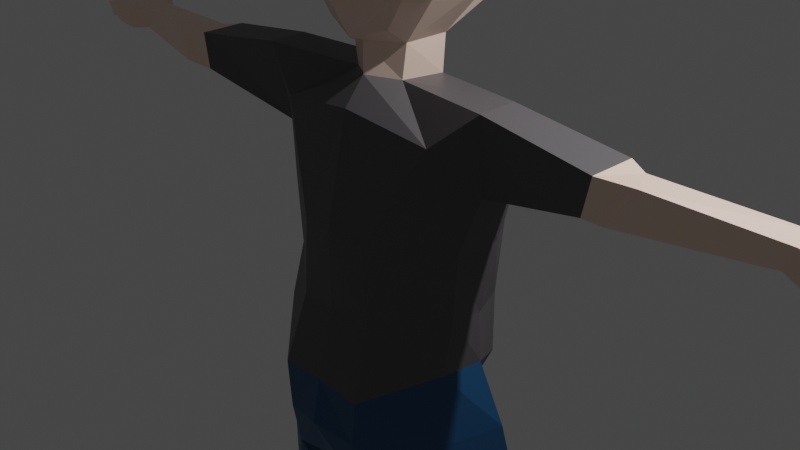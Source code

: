 # Source: StudentWalt.blend  (saved by Blender 2.82.7; exported with 4.5.12 LTS)
import bpy
from mathutils import Matrix  # noqa: F401  (used for matrix-valued properties, if any)

bpy.ops.wm.read_factory_settings(use_empty=True)
scene = bpy.context.scene
scene.name = 'Scene'

# ---- collections
col_collection = bpy.data.collections.new('Collection'); scene.collection.children.link(col_collection)

# ---- materials (node trees are filled in below, after node groups)
mat_skintone = bpy.data.materials.new('SkinTone')
mat_skintone.alpha_threshold = 0.0
mat_skintone.use_transparent_shadow = False
mat_skintone.line_color = (0.0, 0.0, 0.0, 1.0)
mat_shoe = bpy.data.materials.new('Shoe')
mat_shoe.use_transparent_shadow = False
mat_pants = bpy.data.materials.new('Pants')
mat_pants.use_transparent_shadow = False
mat_shirt = bpy.data.materials.new('Shirt')
mat_shirt.use_transparent_shadow = False
mat_hair = bpy.data.materials.new('Hair')
mat_hair.use_transparent_shadow = False
mat_shirt_dark_red = bpy.data.materials.new('Shirt Dark Red')
mat_shirt_dark_red.use_transparent_shadow = False
mat_shoe_black = bpy.data.materials.new('Shoe Black')
mat_shoe_black.use_transparent_shadow = False

# ---- material node trees
mat_skintone.use_nodes = True; mat_skintone.node_tree.nodes.clear()
_N = mat_skintone.node_tree.nodes; _L = mat_skintone.node_tree.links
n0 = _N.new('ShaderNodeOutputMaterial'); n0.name = 'Material Output'; n0.location = (300, 300)
n1 = _N.new('ShaderNodeBsdfPrincipled'); n1.name = 'Principled BSDF'; n1.location = (10, 300)
n1.distribution = 'GGX'
n1.subsurface_method = 'BURLEY'
n1.inputs[0].default_value = (1.0, 0.7452, 0.6215, 1.0)
n1.inputs[2].default_value = 0.4
n1.inputs[3].default_value = 1.45
n1.inputs[27].default_value = (0.0, 0.0, 0.0, 1.0)
n1.inputs[28].default_value = 1.0
_L.new(n1.outputs[0], n0.inputs[0])
n0.is_active_output = True
mat_shoe.use_nodes = True; mat_shoe.node_tree.nodes.clear()
_N = mat_shoe.node_tree.nodes; _L = mat_shoe.node_tree.links
n0 = _N.new('ShaderNodeOutputMaterial'); n0.name = 'Material Output'; n0.location = (300, 300)
n1 = _N.new('ShaderNodeBsdfPrincipled'); n1.name = 'Principled BSDF'; n1.location = (10, 300)
n1.distribution = 'GGX'
n1.subsurface_method = 'BURLEY'
n1.inputs[0].default_value = (0.04928, 0.01485, 0.0, 1.0)
n1.inputs[3].default_value = 1.45
n1.inputs[27].default_value = (0.0, 0.0, 0.0, 1.0)
n1.inputs[28].default_value = 1.0
_L.new(n1.outputs[0], n0.inputs[0])
n0.is_active_output = True
mat_pants.use_nodes = True; mat_pants.node_tree.nodes.clear()
_N = mat_pants.node_tree.nodes; _L = mat_pants.node_tree.links
n0 = _N.new('ShaderNodeOutputMaterial'); n0.name = 'Material Output'; n0.location = (300, 300)
n1 = _N.new('ShaderNodeBsdfPrincipled'); n1.name = 'Principled BSDF'; n1.location = (10, 300)
n1.distribution = 'GGX'
n1.subsurface_method = 'BURLEY'
n1.inputs[0].default_value = (0.01276, 0.08398, 0.1971, 1.0)
n1.inputs[3].default_value = 1.45
n1.inputs[27].default_value = (0.0, 0.0, 0.0, 1.0)
n1.inputs[28].default_value = 1.0
_L.new(n1.outputs[0], n0.inputs[0])
n0.is_active_output = True
mat_shirt.use_nodes = True; mat_shirt.node_tree.nodes.clear()
_N = mat_shirt.node_tree.nodes; _L = mat_shirt.node_tree.links
n0 = _N.new('ShaderNodeOutputMaterial'); n0.name = 'Material Output'; n0.location = (300, 300)
n1 = _N.new('ShaderNodeBsdfPrincipled'); n1.name = 'Principled BSDF'; n1.location = (10, 300)
n1.distribution = 'GGX'
n1.subsurface_method = 'BURLEY'
n1.inputs[0].default_value = (0.8, 0.04704, 0.06894, 1.0)
n1.inputs[3].default_value = 1.45
n1.inputs[27].default_value = (0.0, 0.0, 0.0, 1.0)
n1.inputs[28].default_value = 1.0
_L.new(n1.outputs[0], n0.inputs[0])
n0.is_active_output = True
mat_hair.use_nodes = True; mat_hair.node_tree.nodes.clear()
_N = mat_hair.node_tree.nodes; _L = mat_hair.node_tree.links
n0 = _N.new('ShaderNodeOutputMaterial'); n0.name = 'Material Output'; n0.location = (300, 300)
n1 = _N.new('ShaderNodeBsdfPrincipled'); n1.name = 'Principled BSDF'; n1.location = (10, 300)
n1.distribution = 'GGX'
n1.subsurface_method = 'BURLEY'
n1.inputs[0].default_value = (0.5288, 0.1796, 0.03316, 1.0)
n1.inputs[3].default_value = 1.45
n1.inputs[9].default_value = (1.0, 0.4, 0.1)
n1.inputs[27].default_value = (0.0, 0.0, 0.0, 1.0)
n1.inputs[28].default_value = 1.0
_L.new(n1.outputs[0], n0.inputs[0])
n0.is_active_output = True
mat_shirt_dark_red.use_nodes = True; mat_shirt_dark_red.node_tree.nodes.clear()
_N = mat_shirt_dark_red.node_tree.nodes; _L = mat_shirt_dark_red.node_tree.links
n0 = _N.new('ShaderNodeOutputMaterial'); n0.name = 'Material Output'; n0.location = (300, 300)
n1 = _N.new('ShaderNodeBsdfPrincipled'); n1.name = 'Principled BSDF'; n1.location = (10, 300)
n1.distribution = 'GGX'
n1.subsurface_method = 'BURLEY'
n1.inputs[0].default_value = (0.1088, 0.1019, 0.1087, 1.0)
n1.inputs[3].default_value = 1.45
n1.inputs[27].default_value = (0.0, 0.0, 0.0, 1.0)
n1.inputs[28].default_value = 1.0
_L.new(n1.outputs[0], n0.inputs[0])
n0.is_active_output = True
mat_shoe_black.use_nodes = True; mat_shoe_black.node_tree.nodes.clear()
_N = mat_shoe_black.node_tree.nodes; _L = mat_shoe_black.node_tree.links
n0 = _N.new('ShaderNodeOutputMaterial'); n0.name = 'Material Output'; n0.location = (300, 300)
n1 = _N.new('ShaderNodeBsdfPrincipled'); n1.name = 'Principled BSDF'; n1.location = (10, 300)
n1.distribution = 'GGX'
n1.subsurface_method = 'BURLEY'
n1.inputs[0].default_value = (0.015, 0.015, 0.015, 1.0)
n1.inputs[3].default_value = 1.45
n1.inputs[27].default_value = (0.0, 0.0, 0.0, 1.0)
n1.inputs[28].default_value = 1.0
_L.new(n1.outputs[0], n0.inputs[0])
n0.is_active_output = True

# ---- world
world_world = bpy.data.worlds.new('World'); scene.world = world_world
world_world.use_nodes = True; world_world.node_tree.nodes.clear()
_N = world_world.node_tree.nodes; _L = world_world.node_tree.links
n0 = _N.new('ShaderNodeOutputWorld'); n0.name = 'World Output'; n0.location = (300, 300)
n1 = _N.new('ShaderNodeBackground'); n1.name = 'Background'; n1.location = (10, 300)
n1.inputs[0].default_value = (0.05088, 0.05088, 0.05088, 1.0)
_L.new(n1.outputs[0], n0.inputs[0])
n0.is_active_output = True
world_world.color = (0.05088, 0.05088, 0.05088)
world_world.use_sun_shadow = False
world_world.sun_shadow_jitter_overblur = 0.0

# ---- cameras
cam_camera = bpy.data.cameras.new('Camera')
cam_camera.clip_end = 100.0
cam_camera.ortho_scale = 7.314

# ---- lights
light_light = bpy.data.lights.new('Light', 'POINT')
light_light.transmission_factor = 0.0
light_light.energy = 1000.0
light_light.shadow_soft_size = 0.1
light_light.shadow_maximum_resolution = 0.006
light_light.use_absolute_resolution = True

# ---- meshes
me_cube_001 = bpy.data.meshes.new('Cube.001')
me_cube_001.from_pydata([(-0.5319, 0.6556, 0.3857), (-0.4547, 0.6644, -0.7732), (-0.4769, -0.5406, 0.4168), (-0.3852, -0.5038, -0.8572), (-0.001096, -0.61, -0.9832), (-0.368, 0.2477, -1.025), (-0.3664, -0.2497, -1.025), (-0.7422, -0.2753, 0.5166), (-0.7422, 0.3127, 0.5166), (-0.6583, -0.5489, -0.4681), (-0.692, -0.5489, 0.06658), (-0.6099, 0.75, 0.05543), (-0.602, 0.7328, -0.4776), (-0.8797, -0.289, 0.04899), (-0.7708, -0.289, -0.4857), (-0.8797, 0.299, 0.04899), (-0.8125, 0.299, -0.4857), (-0.3344, 0.2539, -1.426), (-0.3038, -0.2434, -1.394), (-0.0002215, 0.3881, -1.423), (0.002044, -0.4425, -1.366), (-0.3344, 0.2539, -1.426), (-0.0002707, -0.4543, -1.363), (-0.7342, 0.694, -2.247), (-0.9608, -0.5755, -1.787), (-0.0002707, -0.6831, -1.639), (-1.441, 0.008749, -1.367), (-1.439, -0.4155, -1.373), (-1.335, 0.2341, -2.113), (-1.334, -0.2439, -2.247), (-0.8734, 0.4899, -4.368), (-0.5329, -1.099, -4.47), (-0.0004389, -1.113, -4.427), (-1.097, 0.05935, -4.203), (-1.213, -0.4528, -4.172), (-1.177, -0.3664, -2.841), (-0.4077, -0.8667, -2.865), (-0.9377, 0.5413, -2.859), (-1.209, 0.1312, -2.836), (-3.259e-05, -0.934, -2.822), (-4.263, 0.1409, -1.642), (-4.261, -0.1862, -1.643), (-4.185, 0.1409, -1.865), (-4.183, -0.1862, -1.866), (-2.566, 0.09195, -1.904), (-2.644, 0.08431, -1.542), (-2.564, -0.4318, -1.935), (-2.642, -0.4257, -1.545), (-2.774, 0.04382, -1.879), (-2.852, -0.5156, -1.885), (-3.087, -0.4503, -1.505), (-2.852, -0.01354, -1.578), (-4.462, 0.2197, -1.619), (-4.46, -0.2839, -1.621), (-4.384, 0.2197, -1.89), (-4.382, -0.2839, -1.893), (-4.665, 0.2293, -1.607), (-4.722, -0.2857, -1.609), (-4.588, 0.2205, -1.86), (-4.645, -0.2945, -1.862), (-4.977, 0.1682, -1.687), (-4.975, -0.2492, -1.688), (-4.899, 0.1682, -1.843), (-4.897, -0.2492, -1.794), (-4.536, 0.415, -1.841), (-4.575, 0.3834, -1.638), (-4.654, 0.325, -1.828), (-4.693, 0.2934, -1.672), (-4.728, 0.4694, -1.807), (-4.756, 0.4493, -1.673), (-4.787, 0.3779, -1.799), (-4.782, 0.3578, -1.696), (-5.089, 0.09072, -1.765), (-5.087, -0.1725, -1.767), (-5.036, 0.09072, -1.895), (-5.035, -0.1725, -1.896), (-0.4918, 0.6524, -5.023), (-0.4796, -1.101, -4.995), (-0.0004389, 0.7454, -4.892), (-0.0004389, -1.207, -4.912), (-1.357, 0.1708, -4.932), (-1.153, -0.5095, -4.953), (-0.4, 0.6667, -6.0), (-0.4191, -1.053, -5.445), (-0.0002707, 0.7843, -5.451), (-0.0002707, -1.04, -5.382), (-1.4, 0.2267, -6.0), (-1.361, -0.4017, -5.694), (-1.162, 0.4444, -9.839), (-0.9698, -0.1069, -9.826), (-1.7, 0.1152, -9.816), (-1.542, -0.3207, -9.803), (-0.9439, 0.5698, -7.157), (-1.485, 0.1152, -7.203), (-1.405, -0.3469, -7.355), (-0.6937, -0.1026, -7.378), (-1.149, 0.5188, -7.511), (-0.674, -0.01035, -7.581), (-1.534, 0.268, -7.551), (-1.451, -0.3744, -7.557), (-1.194, 0.4462, -10.25), (-1.008, -0.06114, -10.22), (-1.732, 0.1612, -10.23), (-1.611, -0.3259, -10.2), (-1.879, 1.026, -9.841), (-1.614, 1.126, -9.864), (-1.963, 1.047, -10.19), (-1.57, 1.23, -10.21), (-1.916, 0.7743, -9.741), (-1.919, 0.6577, -10.17), (-1.357, 0.987, -10.19), (-1.432, 0.9919, -9.758), (-1.116, -0.3664, -3.546), (-1.088, 0.0211, -3.633), (-0.4657, -0.868, -3.718), (-0.8018, 0.5703, -3.713), (-3.259e-05, -0.9158, -3.675), (-0.544, 0.6821, 0.3995), (-0.4875, -0.5406, 0.4305), (-0.0002707, -0.7089, 0.6452), (-0.0002707, 0.9992, 0.4684), (-0.7595, -0.2753, 0.5304), (-0.7595, 0.3127, 0.5304), (-0.0002707, 0.299, 0.8227), (-0.0002707, -0.289, 0.7789), (-0.6735, -0.5489, -0.4544), (-0.708, -0.5489, 0.08031), (-0.6238, 0.75, 0.07237), (-0.0002707, -0.9056, 0.06271), (-0.0002707, -0.9002, -0.4719), (-0.9005, -0.289, 0.06271), (-0.789, -0.289, -0.4719), (-0.9005, 0.299, 0.06271), (-0.8318, 0.299, -0.4719), (0.5314, 0.6556, 0.3857), (0.4542, 0.6644, -0.7732), (0.4763, -0.5406, 0.4168), (0.3847, -0.5038, -0.8572), (-0.0002707, 0.887, -0.9296), (-0.0002707, -0.7089, 0.6315), (0.0005544, -0.61, -0.9832), (0.3675, 0.2477, -1.025), (0.3659, -0.2497, -1.025), (0.7417, -0.2753, 0.5166), (0.7417, 0.3127, 0.5166), (-0.0002707, 0.3819, -1.026), (-0.0002707, -0.4542, -1.04), (-0.0002707, 0.299, 0.809), (-0.0002707, -0.289, 0.7651), (0.6577, -0.5489, -0.4681), (0.6914, -0.5489, 0.06658), (0.6093, 0.75, 0.05543), (0.6014, 0.7328, -0.4776), (-0.0002707, 0.9374, 0.04899), (-0.0002707, 1.045, -0.4506), (-0.0002707, -0.9002, -0.4857), (0.8791, -0.289, 0.04899), (0.7702, -0.289, -0.4857), (0.8791, 0.299, 0.04899), (0.812, 0.299, -0.4857), (0.3339, 0.2539, -1.426), (0.3033, -0.2434, -1.394), (0.3339, 0.2539, -1.426), (0.7337, 0.694, -2.247), (0.9602, -0.5755, -1.787), (-0.0002707, 0.715, -2.191), (1.44, 0.008749, -1.362), (1.438, -0.4155, -1.373), (1.335, 0.2341, -2.113), (1.333, -0.2439, -2.247), (0.8973, 0.4899, -4.368), (0.5321, -1.099, -4.47), (-0.0004389, 0.685, -4.466), (1.121, 0.05935, -4.203), (1.088, -0.4528, -4.172), (1.177, -0.3664, -2.841), (0.4076, -0.8667, -2.865), (-3.259e-05, 0.6606, -2.909), (0.9377, 0.5413, -2.859), (1.209, 0.1312, -2.836), (4.262, 0.1409, -1.642), (4.261, -0.1862, -1.643), (4.184, 0.1409, -1.865), (4.183, -0.1862, -1.866), (2.565, 0.09195, -1.904), (2.643, 0.08431, -1.542), (2.563, -0.4318, -1.935), (2.641, -0.4257, -1.545), (2.773, 0.04382, -1.879), (2.851, -0.5156, -1.885), (3.086, -0.4503, -1.505), (2.851, -0.01354, -1.578), (4.462, 0.2197, -1.619), (4.46, -0.2839, -1.621), (4.384, 0.2197, -1.89), (4.382, -0.2839, -1.893), (4.665, 0.2293, -1.607), (4.722, -0.2857, -1.609), (4.587, 0.2205, -1.86), (4.644, -0.2945, -1.862), (4.977, 0.1682, -1.687), (4.975, -0.2492, -1.688), (4.899, 0.1682, -1.843), (4.897, -0.2492, -1.794), (4.535, 0.415, -1.841), (4.574, 0.3834, -1.638), (4.654, 0.325, -1.828), (4.693, 0.2934, -1.672), (4.727, 0.4694, -1.807), (4.756, 0.4493, -1.673), (4.786, 0.3779, -1.799), (4.781, 0.3578, -1.696), (5.088, 0.09072, -1.765), (5.087, -0.1725, -1.767), (5.036, 0.09072, -1.895), (5.034, -0.1725, -1.896), (0.4909, 0.6524, -5.023), (0.4787, -1.101, -4.995), (1.356, 0.1708, -4.932), (1.152, -0.5095, -4.953), (0.42, 0.6767, -6.0), (0.4186, -1.053, -5.445), (1.46, 0.3767, -6.0), (1.36, -0.4017, -5.694), (1.161, 0.4444, -9.839), (0.9693, -0.1069, -9.826), (1.7, 0.1152, -9.816), (1.541, -0.3207, -9.803), (0.9434, 0.5698, -7.157), (1.484, 0.1152, -7.203), (1.404, -0.3469, -7.355), (0.6932, -0.1026, -7.378), (1.148, 0.5188, -7.511), (0.6734, -0.01035, -7.581), (1.534, 0.268, -7.551), (1.451, -0.3744, -7.557), (1.193, 0.4462, -10.25), (1.007, -0.06114, -10.22), (1.731, 0.1669, -10.23), (1.61, -0.3442, -10.2), (1.879, 1.026, -9.841), (1.614, 1.126, -9.864), (1.963, 1.097, -10.19), (1.569, 1.288, -10.21), (1.916, 0.7743, -9.741), (1.919, 0.688, -10.17), (1.357, 0.987, -10.19), (1.432, 0.9919, -9.758), (1.14, -0.3664, -3.546), (-3.259e-05, 0.6718, -3.838), (1.112, 0.0211, -3.633), (0.4656, -0.868, -3.718), (0.8258, 0.5703, -3.713), (0.5435, 0.6821, 0.3995), (0.487, -0.5406, 0.4305), (0.759, -0.2753, 0.5304), (0.759, 0.3127, 0.5304), (0.673, -0.5489, -0.4544), (0.7075, -0.5489, 0.08031), (0.6232, 0.75, 0.07237), (-0.001557, -0.8841, 0.06271), (0.8999, -0.289, 0.06271), (0.7885, -0.289, -0.4719), (0.8999, 0.299, 0.06271), (0.8312, 0.299, -0.4719), (-0.2439, -0.6248, 0.5379), (-0.2969, 0.8336, 0.4407), (-0.3799, 0.3058, 0.7001), (-0.3799, -0.2822, 0.6721), (-0.3541, -0.7245, -0.4632), (-0.3541, -0.7273, 0.07151), (0.3536, -0.7245, -0.4632), (0.3793, -0.2822, 0.6721), (0.3529, -0.7165, 0.07151), (0.2434, -0.6248, 0.5379), (0.3793, 0.3058, 0.7001), (0.2964, 0.8336, 0.4407), (-0.6766, 0.4841, 0.5036), (-0.0002707, 0.6491, 0.712), (-0.7804, 0.5836, 0.06674), (0.676, 0.4841, 0.5036), (0.7798, 0.5836, 0.06674), (-0.3384, 0.5666, 0.6078), (0.3379, 0.5666, 0.6078), (-0.1795, 0.9788, 0.6213), (-0.1208, 1.013, 0.6289), (-0.1208, 0.9435, 0.6602), (-0.1877, 0.9272, 0.6395), (0.08899, 0.9827, 0.619), (0.03443, 1.014, 0.6261), (0.09661, 0.9348, 0.636), (0.03443, 0.9499, 0.6552), (-0.4853, 0.7703, 0.5805), (-0.4631, 0.8162, 0.5733), (-0.3836, 0.8623, 0.5837), (-0.3947, 0.7924, 0.6084), (0.4488, 0.7336, 0.5947), (0.4301, 0.7721, 0.5887), (0.3635, 0.8107, 0.5974), (0.3729, 0.7521, 0.6181), (-0.1298, 0.6781, 0.7359), (-0.1298, 0.6152, 0.7642), (-0.198, 0.6164, 0.7337), (-0.1905, 0.6633, 0.7171), (0.06782, 0.6131, 0.747), (0.06782, 0.5443, 0.7781), (0.1424, 0.5457, 0.7447), (0.1343, 0.5969, 0.7266), (-0.5552, 0.5379, 0.6296), (-0.4809, 0.5366, 0.6628), (-0.4728, 0.5876, 0.6447), (-0.5389, 0.5715, 0.6243), (0.4893, 0.4658, 0.6363), (0.4075, 0.4643, 0.6729), (0.4714, 0.5027, 0.6306), (0.3986, 0.5205, 0.653), (-0.1552, 0.1858, 0.8266), (-0.1552, 0.08196, 0.8167), (-0.2222, 0.187, 0.7966), (-0.2222, 0.08317, 0.7917), (0.165, 0.1909, 0.8226), (0.165, 0.1123, 0.8151), (0.2157, 0.1132, 0.7962), (0.2157, 0.1918, 0.7999), (-0.5976, 0.03728, 0.6743), (-0.5976, 0.127, 0.6743), (-0.5397, 0.126, 0.7002), (-0.5397, 0.03624, 0.696), (0.5748, 0.1069, 0.6662), (0.5748, 0.1987, 0.6662), (0.5155, 0.1058, 0.6884), (0.5155, 0.1977, 0.6927), (-0.5113, -0.4176, 0.6418), (-0.5501, -0.4042, 0.6247), (-0.5935, -0.3512, 0.6406), (-0.533, -0.3523, 0.6632), (-0.1843, -0.3839, 0.7776), (-0.1843, -0.4655, 0.7494), (-0.2479, -0.3827, 0.7539), (-0.2251, -0.4514, 0.7314), (0.1669, -0.4022, 0.7828), (0.1669, -0.458, 0.7634), (0.2103, -0.4014, 0.7665), (0.1948, -0.4483, 0.7512), (0.4995, -0.4337, 0.6134), (0.5684, -0.3494, 0.6387), (0.4377, -0.455, 0.6406), (0.4722, -0.3511, 0.6746)], [(22, 20), (21, 17), (162, 160)], [(148, 7, 2, 139), (128, 139, 2, 10), (15, 8, 0, 11), (11, 0, 120, 153), (6, 146, 4, 3), (1, 138, 145, 5), (5, 145, 19, 17), (10, 2, 7, 13), (13, 7, 8, 15), (120, 0, 8, 147), (147, 8, 7, 148), (6, 14, 16, 5), (14, 13, 15, 16), (3, 9, 14, 6), (9, 10, 13, 14), (1, 12, 154, 138), (12, 11, 153, 154), (5, 16, 12, 1), (16, 15, 11, 12), (4, 155, 9, 3), (155, 128, 10, 9), (146, 6, 18, 20), (145, 146, 20, 19), (6, 5, 17, 18), (22, 18, 24, 25), (115, 249, 172, 30), (19, 22, 25, 165), (21, 19, 165, 23), (24, 18, 27, 29), (51, 48, 42, 40), (114, 112, 34, 31), (21, 23, 28, 26), (18, 21, 26, 27), (33, 30, 76, 80), (172, 32, 79, 78), (112, 113, 33, 34), (113, 115, 30, 33), (116, 114, 31, 32), (249, 116, 32, 172), (165, 25, 39, 177), (25, 24, 36, 39), (28, 23, 37, 38), (29, 28, 38, 35), (24, 29, 35, 36), (23, 165, 177, 37), (43, 41, 53, 55), (48, 49, 43, 42), (49, 50, 41, 43), (50, 51, 40, 41), (27, 26, 45, 47), (29, 27, 47, 46), (26, 28, 44, 45), (47, 45, 51, 50), (46, 47, 50, 49), (44, 46, 49, 48), (45, 44, 48, 51), (55, 53, 57, 59), (41, 40, 52, 53), (40, 42, 54, 52), (42, 43, 55, 54), (57, 56, 60, 61), (53, 52, 56, 57), (54, 58, 66, 64), (54, 55, 59, 58), (60, 62, 74, 72), (56, 58, 62, 60), (58, 59, 63, 62), (59, 57, 61, 63), (67, 65, 69, 71), (58, 56, 67, 66), (52, 54, 64, 65), (56, 52, 65, 67), (69, 68, 70, 71), (65, 64, 68, 69), (64, 66, 70, 68), (66, 67, 71, 70), (73, 72, 74, 75), (62, 63, 75, 74), (63, 61, 73, 75), (61, 60, 72, 73), (76, 78, 84, 82), (81, 80, 86, 87), (34, 33, 80, 81), (30, 172, 78, 76), (31, 34, 81, 77), (32, 31, 77, 79), (82, 84, 85, 83), (98, 96, 88, 90), (77, 81, 87, 83), (79, 77, 83, 85), (78, 79, 85, 84), (80, 76, 82, 86), (89, 91, 103, 101), (99, 98, 90, 91), (96, 97, 89, 88), (97, 99, 91, 89), (83, 87, 94, 95), (82, 83, 95, 92), (87, 86, 93, 94), (86, 82, 92, 93), (95, 94, 99, 97), (92, 95, 97, 96), (94, 93, 98, 99), (93, 92, 96, 98), (100, 101, 103, 102), (88, 89, 101, 100), (109, 108, 104, 106), (91, 90, 102, 103), (104, 105, 107, 106), (110, 109, 106, 107), (108, 111, 105, 104), (111, 110, 107, 105), (88, 100, 110, 111), (90, 88, 111, 108), (100, 102, 109, 110), (102, 90, 108, 109), (177, 39, 116, 249), (39, 36, 114, 116), (38, 37, 115, 113), (35, 38, 113, 112), (36, 35, 112, 114), (37, 177, 249, 115), (121, 118, 333, 334), (270, 265, 118, 126), (279, 277, 117, 127), (126, 118, 121, 130), (130, 121, 122, 132), (267, 282, 310, 309), (267, 122, 325, 326), (131, 130, 132, 133), (125, 126, 130, 131), (269, 270, 126, 125), (148, 139, 136, 143), (128, 150, 136, 139), (158, 151, 134, 144), (151, 153, 120, 134), (142, 137, 140, 146), (135, 141, 145, 138), (141, 160, 19, 145), (150, 156, 143, 136), (156, 158, 144, 143), (120, 147, 144, 134), (147, 148, 143, 144), (142, 141, 159, 157), (157, 159, 158, 156), (137, 142, 157, 149), (149, 157, 156, 150), (135, 138, 154, 152), (152, 154, 153, 151), (141, 135, 152, 159), (159, 152, 151, 158), (140, 137, 149, 155), (155, 149, 150, 128), (146, 22, 161, 142), (145, 19, 22, 146), (142, 161, 160, 141), (22, 25, 164, 161), (252, 170, 172, 249), (162, 163, 165, 19), (164, 169, 167, 161), (191, 180, 182, 188), (251, 171, 174, 248), (162, 166, 168, 163), (161, 167, 166, 162), (173, 218, 216, 170), (248, 174, 173, 250), (250, 173, 170, 252), (116, 32, 171, 251), (25, 39, 176, 164), (168, 179, 178, 163), (169, 175, 179, 168), (164, 176, 175, 169), (163, 178, 177, 165), (183, 195, 193, 181), (188, 182, 183, 189), (189, 183, 181, 190), (190, 181, 180, 191), (167, 187, 185, 166), (166, 185, 184, 168), (187, 190, 191, 185), (186, 189, 190, 187), (184, 188, 189, 186), (185, 191, 188, 184), (195, 199, 197, 193), (181, 193, 192, 180), (180, 192, 194, 182), (182, 194, 195, 183), (197, 201, 200, 196), (193, 197, 196, 192), (194, 204, 206, 198), (194, 198, 199, 195), (200, 212, 214, 202), (196, 200, 202, 198), (198, 202, 203, 199), (199, 203, 201, 197), (207, 211, 209, 205), (198, 206, 207, 196), (192, 205, 204, 194), (196, 207, 205, 192), (209, 211, 210, 208), (205, 209, 208, 204), (204, 208, 210, 206), (206, 210, 211, 207), (213, 215, 214, 212), (202, 214, 215, 203), (203, 215, 213, 201), (201, 213, 212, 200), (216, 220, 84, 78), (219, 223, 222, 218), (174, 219, 218, 173), (170, 216, 78, 172), (171, 217, 219, 174), (32, 79, 217, 171), (220, 221, 85, 84), (234, 226, 224, 232), (217, 221, 223, 219), (79, 85, 221, 217), (218, 222, 220, 216), (225, 237, 239, 227), (235, 227, 226, 234), (232, 224, 225, 233), (233, 225, 227, 235), (221, 231, 230, 223), (220, 228, 231, 221), (223, 230, 229, 222), (222, 229, 228, 220), (231, 233, 235, 230), (228, 232, 233, 231), (230, 235, 234, 229), (229, 234, 232, 228), (236, 238, 239, 237), (224, 236, 237, 225), (245, 242, 240, 244), (227, 239, 238, 226), (240, 242, 243, 241), (246, 243, 242, 245), (244, 240, 241, 247), (247, 241, 243, 246), (224, 247, 246, 236), (226, 244, 247, 224), (236, 246, 245, 238), (238, 245, 244, 226), (39, 116, 251, 176), (179, 250, 252, 178), (175, 248, 250, 179), (176, 251, 248, 175), (178, 252, 249, 177), (254, 255, 345, 344), (273, 258, 254, 274), (281, 259, 253, 280), (258, 261, 255, 254), (261, 263, 256, 255), (256, 280, 314, 312), (256, 275, 331, 329), (262, 264, 263, 261), (257, 262, 261, 258), (271, 257, 258, 273), (129, 128, 270, 269), (268, 124, 317, 319), (282, 267, 302, 303), (128, 119, 265, 270), (119, 124, 336, 337), (129, 271, 273, 260), (123, 124, 321, 320), (123, 275, 306, 305), (260, 273, 274, 119), (124, 119, 341, 340), (120, 278, 291, 289), (120, 266, 284, 285), (253, 276, 298, 297), (263, 281, 280, 256), (282, 266, 294, 295), (132, 122, 277, 279), (285, 284, 287, 286), (266, 282, 287, 284), (278, 120, 285, 286), (282, 278, 286, 287), (289, 291, 290, 288), (276, 120, 289, 288), (283, 276, 288, 290), (278, 283, 290, 291), (294, 293, 292, 295), (266, 117, 293, 294), (117, 277, 292, 293), (277, 282, 295, 292), (298, 299, 296, 297), (280, 253, 297, 296), (276, 283, 299, 298), (283, 280, 296, 299), (300, 303, 302, 301), (278, 282, 303, 300), (267, 123, 301, 302), (123, 278, 300, 301), (304, 305, 306, 307), (275, 283, 307, 306), (278, 123, 305, 304), (283, 278, 304, 307), (310, 311, 308, 309), (122, 267, 309, 308), (277, 122, 308, 311), (282, 277, 311, 310), (315, 313, 312, 314), (283, 275, 313, 315), (275, 256, 312, 313), (280, 283, 315, 314), (316, 318, 319, 317), (124, 123, 316, 317), (123, 267, 318, 316), (267, 268, 319, 318), (320, 321, 322, 323), (275, 123, 320, 323), (124, 272, 322, 321), (272, 275, 323, 322), (326, 325, 324, 327), (268, 267, 326, 327), (121, 268, 327, 324), (122, 121, 324, 325), (331, 330, 328, 329), (275, 272, 330, 331), (255, 256, 329, 328), (272, 255, 328, 330), (335, 334, 333, 332), (118, 265, 332, 333), (268, 121, 334, 335), (265, 268, 335, 332), (336, 338, 339, 337), (265, 119, 337, 339), (124, 268, 338, 336), (268, 265, 339, 338), (340, 341, 343, 342), (272, 124, 340, 342), (119, 274, 343, 341), (274, 272, 342, 343), (347, 346, 344, 345), (274, 254, 344, 346), (255, 272, 347, 345), (272, 274, 346, 347), (168, 184, 186, 169), (169, 186, 187, 167), (28, 29, 46, 44)])
me_cube_001.polygons.foreach_set('material_index', [4, 4, 4, 0, 0, 0, 0, 4, 4, 0, 4, 0, 4, 0, 4, 0, 0, 0, 0, 0, 4, 0, 0, 0, 5, 5, 0, 5, 5, 0, 5, 5, 5, 2, 0, 5, 5, 5, 0, 0, 5, 5, 5, 5, 5, 0, 0, 0, 0, 5, 5, 5, 0, 0, 0, 0, 0, 0, 0, 0, 0, 0, 0, 0, 0, 0, 0, 0, 0, 0, 0, 0, 0, 0, 0, 0, 0, 0, 0, 0, 2, 2, 2, 2, 2, 2, 2, 2, 2, 2, 0, 2, 6, 2, 2, 2, 2, 2, 2, 2, 2, 2, 2, 2, 6, 6, 6, 6, 6, 6, 6, 6, 6, 6, 6, 6, 0, 5, 5, 5, 5, 5, 4, 4, 4, 4, 4, 4, 4, 4, 4, 4, 4, 4, 4, 0, 0, 0, 0, 4, 4, 0, 4, 0, 4, 0, 4, 0, 0, 0, 0, 0, 4, 0, 0, 0, 5, 5, 5, 5, 0, 5, 5, 5, 2, 5, 5, 5, 5, 5, 5, 5, 5, 0, 0, 0, 0, 5, 5, 0, 0, 0, 0, 0, 0, 0, 0, 0, 0, 0, 0, 0, 0, 0, 0, 0, 0, 0, 0, 0, 0, 0, 0, 0, 0, 0, 0, 2, 2, 2, 2, 2, 2, 2, 2, 2, 2, 2, 6, 2, 2, 2, 2, 2, 2, 2, 2, 2, 2, 2, 6, 6, 6, 6, 6, 6, 6, 6, 6, 6, 6, 6, 5, 5, 5, 5, 5, 4, 4, 4, 4, 4, 4, 4, 4, 4, 4, 4, 4, 4, 4, 4, 4, 4, 4, 4, 4, 4, 4, 4, 4, 4, 4, 4, 4, 4, 4, 4, 4, 4, 4, 4, 4, 4, 4, 4, 4, 4, 4, 4, 4, 4, 4, 4, 4, 4, 4, 4, 4, 4, 4, 4, 4, 4, 4, 4, 4, 4, 4, 4, 4, 4, 4, 4, 4, 4, 4, 4, 4, 4, 4, 4, 4, 4, 4, 4, 4, 4, 4, 4, 4, 4, 4, 4, 4, 4, 4, 5, 5, 5])
_uv = me_cube_001.uv_layers.new(name='UVMap')
_uv.uv.foreach_set('vector', [0.75, 0.6667, 0.875, 0.6667, 0.875, 0.75, 0.75, 0.75, 0.5417, 0.875, 0.625, 0.875, 0.625, 1.0, 0.5417, 1.0, 0.5417, 0.1667, 0.625, 0.1667, 0.625, 0.25, 0.5417, 0.25, 0.5417, 0.25, 0.625, 0.25, 0.625, 0.375, 0.5417, 0.375, 0.125, 0.6667, 0.25, 0.6667, 0.25, 0.75, 0.125, 0.75, 0.125, 0.5, 0.25, 0.5, 0.25, 0.5833, 0.125, 0.5833, 0.125, 0.5833, 0.25, 0.5833, 0.25, 0.5833, 0.125, 0.5833, 0.5417, 0.0, 0.625, 0.0, 0.625, 0.08333, 0.5417, 0.08333, 0.5417, 0.08333, 0.625, 0.08333, 0.625, 0.1667, 0.5417, 0.1667, 0.75, 0.5, 0.875, 0.5, 0.875, 0.5833, 0.75, 0.5833, 0.75, 0.5833, 0.875, 0.5833, 0.875, 0.6667, 0.75, 0.6667, 0.375, 0.08333, 0.4583, 0.08333, 0.4583, 0.1667, 0.375, 0.1667, 0.4583, 0.08333, 0.5417, 0.08333, 0.5417, 0.1667, 0.4583, 0.1667, 0.375, 0.0, 0.4583, 0.0, 0.4583, 0.08333, 0.375, 0.08333, 0.4583, 0.0, 0.5417, 0.0, 0.5417, 0.08333, 0.4583, 0.08333, 0.375, 0.25, 0.4583, 0.25, 0.4583, 0.375, 0.375, 0.375, 0.4583, 0.25, 0.5417, 0.25, 0.5417, 0.375, 0.4583, 0.375, 0.375, 0.1667, 0.4583, 0.1667, 0.4583, 0.25, 0.375, 0.25, 0.4583, 0.1667, 0.5417, 0.1667, 0.5417, 0.25, 0.4583, 0.25, 0.375, 0.875, 0.4583, 0.875, 0.4583, 1.0, 0.375, 1.0, 0.4583, 0.875, 0.5417, 0.875, 0.5417, 1.0, 0.4583, 1.0, 0.25, 0.6667, 0.125, 0.6667, 0.125, 0.6667, 0.25, 0.6667, 0.0, 0.0, 0.0, 0.0, 0.0, 0.0, 0.0, 0.0, 0.375, 0.08333, 0.375, 0.1667, 0.375, 0.1667, 0.375, 0.08333, 0.25, 0.6667, 0.125, 0.6667, 0.125, 0.6667, 0.25, 0.6667, 0.125, 0.5833, 0.25, 0.5833, 0.25, 0.5833, 0.125, 0.5833, 0.0, 0.0, 0.0, 0.0, 0.0, 0.0, 0.0, 0.0, 0.125, 0.5833, 0.25, 0.5833, 0.25, 0.5833, 0.125, 0.5833, 0.125, 0.6667, 0.125, 0.6667, 0.125, 0.6667, 0.125, 0.6667, 0.125, 0.5833, 0.125, 0.5833, 0.125, 0.5833, 0.125, 0.5833, 0.125, 0.6667, 0.125, 0.6667, 0.125, 0.6667, 0.125, 0.6667, 0.125, 0.5833, 0.125, 0.5833, 0.125, 0.5833, 0.125, 0.5833, 0.375, 0.08333, 0.375, 0.1667, 0.375, 0.1667, 0.375, 0.08333, 0.125, 0.5833, 0.125, 0.5833, 0.125, 0.5833, 0.125, 0.5833, 0.0, 0.0, 0.0, 0.0, 0.0, 0.0, 0.0, 0.0, 0.375, 0.08333, 0.375, 0.1667, 0.375, 0.1667, 0.375, 0.08333, 0.125, 0.5833, 0.125, 0.5833, 0.125, 0.5833, 0.125, 0.5833, 0.25, 0.6667, 0.125, 0.6667, 0.125, 0.6667, 0.25, 0.6667, 0.0, 0.0, 0.0, 0.0, 0.0, 0.0, 0.0, 0.0, 0.0, 0.0, 0.0, 0.0, 0.0, 0.0, 0.0, 0.0, 0.25, 0.6667, 0.125, 0.6667, 0.125, 0.6667, 0.25, 0.6667, 0.125, 0.5833, 0.125, 0.5833, 0.125, 0.5833, 0.125, 0.5833, 0.375, 0.08333, 0.375, 0.1667, 0.375, 0.1667, 0.375, 0.08333, 0.125, 0.6667, 0.125, 0.6667, 0.125, 0.6667, 0.125, 0.6667, 0.125, 0.5833, 0.25, 0.5833, 0.25, 0.5833, 0.125, 0.5833, 0.125, 0.6667, 0.125, 0.6667, 0.125, 0.6667, 0.125, 0.6667, 0.375, 0.1667, 0.375, 0.08333, 0.375, 0.08333, 0.375, 0.1667, 0.125, 0.6667, 0.125, 0.6667, 0.125, 0.6667, 0.125, 0.6667, 0.375, 0.08333, 0.375, 0.1667, 0.375, 0.1667, 0.375, 0.08333, 0.375, 0.08333, 0.375, 0.1667, 0.375, 0.1667, 0.375, 0.08333, 0.125, 0.6667, 0.125, 0.6667, 0.125, 0.6667, 0.125, 0.6667, 0.125, 0.5833, 0.125, 0.5833, 0.125, 0.5833, 0.125, 0.5833, 0.375, 0.08333, 0.375, 0.1667, 0.375, 0.1667, 0.375, 0.08333, 0.125, 0.6667, 0.125, 0.6667, 0.125, 0.6667, 0.125, 0.6667, 0.375, 0.1667, 0.375, 0.08333, 0.375, 0.08333, 0.375, 0.1667, 0.125, 0.5833, 0.125, 0.5833, 0.125, 0.5833, 0.125, 0.5833, 0.125, 0.6667, 0.125, 0.6667, 0.125, 0.6667, 0.125, 0.6667, 0.375, 0.08333, 0.375, 0.1667, 0.375, 0.1667, 0.375, 0.08333, 0.125, 0.5833, 0.125, 0.5833, 0.125, 0.5833, 0.125, 0.5833, 0.375, 0.1667, 0.375, 0.08333, 0.375, 0.08333, 0.375, 0.1667, 0.375, 0.08333, 0.375, 0.1667, 0.375, 0.1667, 0.375, 0.08333, 0.375, 0.08333, 0.375, 0.1667, 0.375, 0.1667, 0.375, 0.08333, 0.375, 0.1667, 0.375, 0.1667, 0.375, 0.1667, 0.375, 0.1667, 0.375, 0.1667, 0.375, 0.08333, 0.375, 0.08333, 0.375, 0.1667, 0.125, 0.5833, 0.125, 0.5833, 0.125, 0.5833, 0.125, 0.5833, 0.125, 0.5833, 0.125, 0.5833, 0.125, 0.5833, 0.125, 0.5833, 0.375, 0.1667, 0.375, 0.08333, 0.375, 0.08333, 0.375, 0.1667, 0.125, 0.6667, 0.125, 0.6667, 0.125, 0.6667, 0.125, 0.6667, 0.375, 0.1667, 0.375, 0.1667, 0.375, 0.1667, 0.375, 0.1667, 0.125, 0.5833, 0.125, 0.5833, 0.125, 0.5833, 0.125, 0.5833, 0.125, 0.5833, 0.125, 0.5833, 0.125, 0.5833, 0.125, 0.5833, 0.375, 0.1667, 0.375, 0.1667, 0.375, 0.1667, 0.375, 0.1667, 0.125, 0.5833, 0.125, 0.5833, 0.125, 0.5833, 0.125, 0.5833, 0.125, 0.5833, 0.125, 0.5833, 0.125, 0.5833, 0.125, 0.5833, 0.375, 0.1667, 0.375, 0.1667, 0.375, 0.1667, 0.375, 0.1667, 0.125, 0.5833, 0.125, 0.5833, 0.125, 0.5833, 0.125, 0.5833, 0.375, 0.08333, 0.375, 0.1667, 0.375, 0.1667, 0.375, 0.08333, 0.375, 0.1667, 0.375, 0.08333, 0.375, 0.08333, 0.375, 0.1667, 0.125, 0.6667, 0.125, 0.6667, 0.125, 0.6667, 0.125, 0.6667, 0.375, 0.08333, 0.375, 0.1667, 0.375, 0.1667, 0.375, 0.08333, 0.125, 0.5833, 0.25, 0.5833, 0.25, 0.5833, 0.125, 0.5833, 0.375, 0.08333, 0.375, 0.1667, 0.375, 0.1667, 0.375, 0.08333, 0.375, 0.08333, 0.375, 0.1667, 0.375, 0.1667, 0.375, 0.08333, 0.125, 0.5833, 0.25, 0.5833, 0.25, 0.5833, 0.125, 0.5833, 0.125, 0.6667, 0.125, 0.6667, 0.125, 0.6667, 0.125, 0.6667, 0.25, 0.6667, 0.125, 0.6667, 0.125, 0.6667, 0.25, 0.6667, 0.125, 0.5833, 0.25, 0.5833, 0.25, 0.6667, 0.125, 0.6667, 0.125, 0.5833, 0.125, 0.5833, 0.125, 0.5833, 0.125, 0.5833, 0.125, 0.6667, 0.125, 0.6667, 0.125, 0.6667, 0.125, 0.6667, 0.25, 0.6667, 0.125, 0.6667, 0.125, 0.6667, 0.25, 0.6667, 0.0, 0.0, 0.0, 0.0, 0.0, 0.0, 0.0, 0.0, 0.125, 0.5833, 0.125, 0.5833, 0.125, 0.5833, 0.125, 0.5833, 0.125, 0.6667, 0.125, 0.6667, 0.125, 0.6667, 0.125, 0.6667, 0.375, 0.08333, 0.375, 0.1667, 0.375, 0.1667, 0.375, 0.08333, 0.125, 0.5833, 0.125, 0.6667, 0.125, 0.6667, 0.125, 0.5833, 0.125, 0.6667, 0.125, 0.6667, 0.125, 0.6667, 0.125, 0.6667, 0.125, 0.6667, 0.125, 0.6667, 0.125, 0.6667, 0.125, 0.6667, 0.125, 0.5833, 0.125, 0.6667, 0.125, 0.6667, 0.125, 0.5833, 0.375, 0.08333, 0.375, 0.1667, 0.375, 0.1667, 0.375, 0.08333, 0.125, 0.5833, 0.125, 0.5833, 0.125, 0.5833, 0.125, 0.5833, 0.125, 0.6667, 0.125, 0.6667, 0.125, 0.6667, 0.125, 0.6667, 0.125, 0.5833, 0.125, 0.6667, 0.125, 0.6667, 0.125, 0.5833, 0.375, 0.08333, 0.375, 0.1667, 0.375, 0.1667, 0.375, 0.08333, 0.125, 0.5833, 0.125, 0.5833, 0.125, 0.5833, 0.125, 0.5833, 0.125, 0.5833, 0.125, 0.6667, 0.125, 0.6667, 0.125, 0.5833, 0.125, 0.5833, 0.125, 0.6667, 0.125, 0.6667, 0.125, 0.5833, 0.375, 0.1667, 0.375, 0.1667, 0.375, 0.1667, 0.375, 0.1667, 0.375, 0.08333, 0.375, 0.1667, 0.375, 0.1667, 0.375, 0.08333, 0.125, 0.5833, 0.125, 0.5833, 0.125, 0.5833, 0.125, 0.5833, 0.125, 0.5833, 0.125, 0.5833, 0.125, 0.5833, 0.125, 0.5833, 0.125, 0.5833, 0.125, 0.5833, 0.125, 0.5833, 0.125, 0.5833, 0.125, 0.5833, 0.125, 0.5833, 0.125, 0.5833, 0.125, 0.5833, 0.125, 0.5833, 0.125, 0.5833, 0.125, 0.5833, 0.125, 0.5833, 0.125, 0.5833, 0.125, 0.5833, 0.125, 0.5833, 0.125, 0.5833, 0.125, 0.5833, 0.125, 0.5833, 0.125, 0.5833, 0.125, 0.5833, 0.375, 0.1667, 0.375, 0.1667, 0.375, 0.1667, 0.375, 0.1667, 0.0, 0.0, 0.0, 0.0, 0.0, 0.0, 0.0, 0.0, 0.25, 0.6667, 0.125, 0.6667, 0.125, 0.6667, 0.25, 0.6667, 0.125, 0.5833, 0.125, 0.5833, 0.125, 0.5833, 0.125, 0.5833, 0.375, 0.08333, 0.375, 0.1667, 0.375, 0.1667, 0.375, 0.08333, 0.125, 0.6667, 0.125, 0.6667, 0.125, 0.6667, 0.125, 0.6667, 0.125, 0.5833, 0.25, 0.5833, 0.25, 0.5833, 0.125, 0.5833, 0.625, 0.08333, 0.625, 0.0, 0.625, 0.0, 0.625, 0.08333, 0.5417, 0.9375, 0.625, 0.9375, 0.625, 1.0, 0.5417, 1.0, 0.5417, 0.2083, 0.625, 0.2083, 0.625, 0.25, 0.5417, 0.25, 0.5417, 0.0, 0.625, 0.0, 0.625, 0.08333, 0.5417, 0.08333, 0.5417, 0.08333, 0.625, 0.08333, 0.625, 0.1667, 0.5417, 0.1667, 0.8125, 0.5833, 0.8125, 0.5417, 0.8125, 0.5417, 0.8125, 0.5833, 0.8125, 0.5833, 0.875, 0.5833, 0.875, 0.5833, 0.8125, 0.5833, 0.4583, 0.08333, 0.5417, 0.08333, 0.5417, 0.1667, 0.4583, 0.1667, 0.4583, 0.0, 0.5417, 0.0, 0.5417, 0.08333, 0.4583, 0.08333, 0.4583, 0.9375, 0.5417, 0.9375, 0.5417, 1.0, 0.4583, 1.0, 0.75, 0.6667, 0.75, 0.75, 0.875, 0.75, 0.875, 0.6667, 0.5417, 0.875, 0.5417, 1.0, 0.625, 1.0, 0.625, 0.875, 0.5417, 0.1667, 0.5417, 0.25, 0.625, 0.25, 0.625, 0.1667, 0.5417, 0.25, 0.5417, 0.375, 0.625, 0.375, 0.625, 0.25, 0.125, 0.6667, 0.125, 0.75, 0.25, 0.75, 0.25, 0.6667, 0.125, 0.5, 0.125, 0.5833, 0.25, 0.5833, 0.25, 0.5, 0.125, 0.5833, 0.125, 0.5833, 0.25, 0.5833, 0.25, 0.5833, 0.5417, 0.0, 0.5417, 0.08333, 0.625, 0.08333, 0.625, 0.0, 0.5417, 0.08333, 0.5417, 0.1667, 0.625, 0.1667, 0.625, 0.08333, 0.75, 0.5, 0.75, 0.5833, 0.875, 0.5833, 0.875, 0.5, 0.75, 0.5833, 0.75, 0.6667, 0.875, 0.6667, 0.875, 0.5833, 0.375, 0.08333, 0.375, 0.1667, 0.4583, 0.1667, 0.4583, 0.08333, 0.4583, 0.08333, 0.4583, 0.1667, 0.5417, 0.1667, 0.5417, 0.08333, 0.375, 0.0, 0.375, 0.08333, 0.4583, 0.08333, 0.4583, 0.0, 0.4583, 0.0, 0.4583, 0.08333, 0.5417, 0.08333, 0.5417, 0.0, 0.375, 0.25, 0.375, 0.375, 0.4583, 0.375, 0.4583, 0.25, 0.4583, 0.25, 0.4583, 0.375, 0.5417, 0.375, 0.5417, 0.25, 0.375, 0.1667, 0.375, 0.25, 0.4583, 0.25, 0.4583, 0.1667, 0.4583, 0.1667, 0.4583, 0.25, 0.5417, 0.25, 0.5417, 0.1667, 0.375, 0.875, 0.375, 1.0, 0.4583, 1.0, 0.4583, 0.875, 0.4583, 0.875, 0.4583, 1.0, 0.5417, 1.0, 0.5417, 0.875, 0.25, 0.6667, 0.25, 0.6667, 0.125, 0.6667, 0.125, 0.6667, 0.0, 0.0, 0.0, 0.0, 0.0, 0.0, 0.0, 0.0, 0.375, 0.08333, 0.375, 0.08333, 0.375, 0.1667, 0.375, 0.1667, 0.25, 0.6667, 0.25, 0.6667, 0.125, 0.6667, 0.125, 0.6667, 0.125, 0.5833, 0.125, 0.5833, 0.25, 0.5833, 0.25, 0.5833, 0.125, 0.5833, 0.125, 0.5833, 0.25, 0.5833, 0.25, 0.5833, 0.125, 0.6667, 0.125, 0.6667, 0.125, 0.6667, 0.125, 0.6667, 0.125, 0.5833, 0.125, 0.5833, 0.125, 0.5833, 0.125, 0.5833, 0.125, 0.6667, 0.125, 0.6667, 0.125, 0.6667, 0.125, 0.6667, 0.125, 0.5833, 0.125, 0.5833, 0.125, 0.5833, 0.125, 0.5833, 0.375, 0.08333, 0.375, 0.08333, 0.375, 0.1667, 0.375, 0.1667, 0.125, 0.5833, 0.125, 0.5833, 0.125, 0.5833, 0.125, 0.5833, 0.375, 0.08333, 0.375, 0.08333, 0.375, 0.1667, 0.375, 0.1667, 0.125, 0.5833, 0.125, 0.5833, 0.125, 0.5833, 0.125, 0.5833, 0.25, 0.6667, 0.25, 0.6667, 0.125, 0.6667, 0.125, 0.6667, 0.25, 0.6667, 0.25, 0.6667, 0.125, 0.6667, 0.125, 0.6667, 0.125, 0.5833, 0.125, 0.5833, 0.125, 0.5833, 0.125, 0.5833, 0.375, 0.08333, 0.375, 0.08333, 0.375, 0.1667, 0.375, 0.1667, 0.125, 0.6667, 0.125, 0.6667, 0.125, 0.6667, 0.125, 0.6667, 0.125, 0.5833, 0.125, 0.5833, 0.25, 0.5833, 0.25, 0.5833, 0.125, 0.6667, 0.125, 0.6667, 0.125, 0.6667, 0.125, 0.6667, 0.375, 0.1667, 0.375, 0.1667, 0.375, 0.08333, 0.375, 0.08333, 0.125, 0.6667, 0.125, 0.6667, 0.125, 0.6667, 0.125, 0.6667, 0.375, 0.08333, 0.375, 0.08333, 0.375, 0.1667, 0.375, 0.1667, 0.375, 0.08333, 0.375, 0.08333, 0.375, 0.1667, 0.375, 0.1667, 0.125, 0.5833, 0.125, 0.5833, 0.125, 0.5833, 0.125, 0.5833, 0.375, 0.08333, 0.375, 0.08333, 0.375, 0.1667, 0.375, 0.1667, 0.125, 0.6667, 0.125, 0.6667, 0.125, 0.6667, 0.125, 0.6667, 0.375, 0.1667, 0.375, 0.1667, 0.375, 0.08333, 0.375, 0.08333, 0.125, 0.5833, 0.125, 0.5833, 0.125, 0.5833, 0.125, 0.5833, 0.125, 0.6667, 0.125, 0.6667, 0.125, 0.6667, 0.125, 0.6667, 0.375, 0.08333, 0.375, 0.08333, 0.375, 0.1667, 0.375, 0.1667, 0.125, 0.5833, 0.125, 0.5833, 0.125, 0.5833, 0.125, 0.5833, 0.375, 0.1667, 0.375, 0.1667, 0.375, 0.08333, 0.375, 0.08333, 0.375, 0.08333, 0.375, 0.08333, 0.375, 0.1667, 0.375, 0.1667, 0.375, 0.08333, 0.375, 0.08333, 0.375, 0.1667, 0.375, 0.1667, 0.375, 0.1667, 0.375, 0.1667, 0.375, 0.1667, 0.375, 0.1667, 0.375, 0.1667, 0.375, 0.1667, 0.375, 0.08333, 0.375, 0.08333, 0.125, 0.5833, 0.125, 0.5833, 0.125, 0.5833, 0.125, 0.5833, 0.125, 0.5833, 0.125, 0.5833, 0.125, 0.5833, 0.125, 0.5833, 0.375, 0.1667, 0.375, 0.1667, 0.375, 0.08333, 0.375, 0.08333, 0.125, 0.6667, 0.125, 0.6667, 0.125, 0.6667, 0.125, 0.6667, 0.375, 0.1667, 0.375, 0.1667, 0.375, 0.1667, 0.375, 0.1667, 0.125, 0.5833, 0.125, 0.5833, 0.125, 0.5833, 0.125, 0.5833, 0.125, 0.5833, 0.125, 0.5833, 0.125, 0.5833, 0.125, 0.5833, 0.375, 0.1667, 0.375, 0.1667, 0.375, 0.1667, 0.375, 0.1667, 0.125, 0.5833, 0.125, 0.5833, 0.125, 0.5833, 0.125, 0.5833, 0.125, 0.5833, 0.125, 0.5833, 0.125, 0.5833, 0.125, 0.5833, 0.375, 0.1667, 0.375, 0.1667, 0.375, 0.1667, 0.375, 0.1667, 0.125, 0.5833, 0.125, 0.5833, 0.125, 0.5833, 0.125, 0.5833, 0.375, 0.08333, 0.375, 0.08333, 0.375, 0.1667, 0.375, 0.1667, 0.375, 0.1667, 0.375, 0.1667, 0.375, 0.08333, 0.375, 0.08333, 0.125, 0.6667, 0.125, 0.6667, 0.125, 0.6667, 0.125, 0.6667, 0.375, 0.08333, 0.375, 0.08333, 0.375, 0.1667, 0.375, 0.1667, 0.125, 0.5833, 0.125, 0.5833, 0.25, 0.5833, 0.25, 0.5833, 0.375, 0.08333, 0.375, 0.08333, 0.375, 0.1667, 0.375, 0.1667, 0.375, 0.08333, 0.375, 0.08333, 0.375, 0.1667, 0.375, 0.1667, 0.125, 0.5833, 0.125, 0.5833, 0.25, 0.5833, 0.25, 0.5833, 0.125, 0.6667, 0.125, 0.6667, 0.125, 0.6667, 0.125, 0.6667, 0.25, 0.6667, 0.25, 0.6667, 0.125, 0.6667, 0.125, 0.6667, 0.125, 0.5833, 0.125, 0.6667, 0.25, 0.6667, 0.25, 0.5833, 0.125, 0.5833, 0.125, 0.5833, 0.125, 0.5833, 0.125, 0.5833, 0.125, 0.6667, 0.125, 0.6667, 0.125, 0.6667, 0.125, 0.6667, 0.25, 0.6667, 0.25, 0.6667, 0.125, 0.6667, 0.125, 0.6667, 0.125, 0.5833, 0.125, 0.5833, 0.125, 0.5833, 0.125, 0.5833, 0.125, 0.6667, 0.125, 0.6667, 0.125, 0.6667, 0.125, 0.6667, 0.375, 0.08333, 0.375, 0.08333, 0.375, 0.1667, 0.375, 0.1667, 0.125, 0.5833, 0.125, 0.5833, 0.125, 0.6667, 0.125, 0.6667, 0.125, 0.6667, 0.125, 0.6667, 0.125, 0.6667, 0.125, 0.6667, 0.125, 0.6667, 0.125, 0.6667, 0.125, 0.6667, 0.125, 0.6667, 0.125, 0.5833, 0.125, 0.5833, 0.125, 0.6667, 0.125, 0.6667, 0.375, 0.08333, 0.375, 0.08333, 0.375, 0.1667, 0.375, 0.1667, 0.125, 0.5833, 0.125, 0.5833, 0.125, 0.5833, 0.125, 0.5833, 0.125, 0.6667, 0.125, 0.6667, 0.125, 0.6667, 0.125, 0.6667, 0.125, 0.5833, 0.125, 0.5833, 0.125, 0.6667, 0.125, 0.6667, 0.375, 0.08333, 0.375, 0.08333, 0.375, 0.1667, 0.375, 0.1667, 0.125, 0.5833, 0.125, 0.5833, 0.125, 0.5833, 0.125, 0.5833, 0.125, 0.5833, 0.125, 0.5833, 0.125, 0.6667, 0.125, 0.6667, 0.125, 0.5833, 0.125, 0.5833, 0.125, 0.6667, 0.125, 0.6667, 0.375, 0.1667, 0.375, 0.1667, 0.375, 0.1667, 0.375, 0.1667, 0.375, 0.08333, 0.375, 0.08333, 0.375, 0.1667, 0.375, 0.1667, 0.125, 0.5833, 0.125, 0.5833, 0.125, 0.5833, 0.125, 0.5833, 0.125, 0.5833, 0.125, 0.5833, 0.125, 0.5833, 0.125, 0.5833, 0.125, 0.5833, 0.125, 0.5833, 0.125, 0.5833, 0.125, 0.5833, 0.125, 0.5833, 0.125, 0.5833, 0.125, 0.5833, 0.125, 0.5833, 0.125, 0.5833, 0.125, 0.5833, 0.125, 0.5833, 0.125, 0.5833, 0.125, 0.5833, 0.125, 0.5833, 0.125, 0.5833, 0.125, 0.5833, 0.125, 0.5833, 0.125, 0.5833, 0.125, 0.5833, 0.125, 0.5833, 0.375, 0.1667, 0.375, 0.1667, 0.375, 0.1667, 0.375, 0.1667, 0.25, 0.6667, 0.25, 0.6667, 0.125, 0.6667, 0.125, 0.6667, 0.125, 0.5833, 0.125, 0.5833, 0.125, 0.5833, 0.125, 0.5833, 0.375, 0.08333, 0.375, 0.08333, 0.375, 0.1667, 0.375, 0.1667, 0.125, 0.6667, 0.125, 0.6667, 0.125, 0.6667, 0.125, 0.6667, 0.125, 0.5833, 0.125, 0.5833, 0.25, 0.5833, 0.25, 0.5833, 0.625, 0.0, 0.625, 0.08333, 0.625, 0.08333, 0.625, 0.0, 0.5417, 0.9375, 0.5417, 1.0, 0.625, 1.0, 0.625, 0.9375, 0.5417, 0.2083, 0.5417, 0.25, 0.625, 0.25, 0.625, 0.2083, 0.5417, 0.0, 0.5417, 0.08333, 0.625, 0.08333, 0.625, 0.0, 0.5417, 0.08333, 0.5417, 0.1667, 0.625, 0.1667, 0.625, 0.08333, 0.625, 0.1667, 0.625, 0.2083, 0.625, 0.2083, 0.625, 0.1667, 0.875, 0.5833, 0.8125, 0.5833, 0.8125, 0.5833, 0.875, 0.5833, 0.4583, 0.08333, 0.4583, 0.1667, 0.5417, 0.1667, 0.5417, 0.08333, 0.4583, 0.0, 0.4583, 0.08333, 0.5417, 0.08333, 0.5417, 0.0, 0.4583, 0.9375, 0.4583, 1.0, 0.5417, 1.0, 0.5417, 0.9375, 0.4583, 0.875, 0.5417, 0.875, 0.5417, 0.9375, 0.4583, 0.9375, 0.8125, 0.6667, 0.75, 0.6667, 0.75, 0.6667, 0.8125, 0.6667, 0.8125, 0.5417, 0.8125, 0.5833, 0.8125, 0.5833, 0.8125, 0.5417, 0.5417, 0.875, 0.625, 0.875, 0.625, 0.9375, 0.5417, 0.9375, 0.75, 0.75, 0.75, 0.6667, 0.75, 0.6667, 0.75, 0.75, 0.4583, 0.875, 0.4583, 0.9375, 0.5417, 0.9375, 0.5417, 0.875, 0.75, 0.5833, 0.75, 0.6667, 0.75, 0.6667, 0.75, 0.5833, 0.75, 0.5833, 0.8125, 0.5833, 0.8125, 0.5833, 0.75, 0.5833, 0.5417, 0.875, 0.5417, 0.9375, 0.625, 0.9375, 0.625, 0.875, 0.75, 0.6667, 0.75, 0.75, 0.75, 0.75, 0.75, 0.6667, 0.75, 0.5, 0.75, 0.5417, 0.75, 0.5417, 0.75, 0.5, 0.0, 0.0, 0.0, 0.0, 0.0, 0.0, 0.0, 0.0, 0.0, 0.0, 0.0, 0.0, 0.0, 0.0, 0.0, 0.0, 0.5417, 0.1667, 0.5417, 0.2083, 0.625, 0.2083, 0.625, 0.1667, 0.8125, 0.5417, 0.8125, 0.5, 0.8125, 0.5, 0.8125, 0.5417, 0.5417, 0.1667, 0.625, 0.1667, 0.625, 0.2083, 0.5417, 0.2083, 0.75, 0.5, 0.8125, 0.5, 0.8125, 0.5417, 0.75, 0.5417, 0.8125, 0.5, 0.8125, 0.5417, 0.8125, 0.5417, 0.8125, 0.5, 0.75, 0.5417, 0.75, 0.5, 0.75, 0.5, 0.75, 0.5417, 0.8125, 0.5417, 0.75, 0.5417, 0.75, 0.5417, 0.8125, 0.5417, 0.75, 0.5, 0.75, 0.5417, 0.8125, 0.5417, 0.8125, 0.5, 0.0, 0.0, 0.0, 0.0, 0.0, 0.0, 0.0, 0.0, 0.8125, 0.5417, 0.8125, 0.5, 0.8125, 0.5, 0.8125, 0.5417, 0.75, 0.5417, 0.8125, 0.5417, 0.8125, 0.5417, 0.75, 0.5417, 0.8125, 0.5, 0.875, 0.5, 0.875, 0.5417, 0.8125, 0.5417, 0.0, 0.0, 0.0, 0.0, 0.0, 0.0, 0.0, 0.0, 0.625, 0.25, 0.625, 0.2083, 0.625, 0.2083, 0.625, 0.25, 0.875, 0.5417, 0.8125, 0.5417, 0.8125, 0.5417, 0.875, 0.5417, 0.8125, 0.5, 0.8125, 0.5417, 0.875, 0.5417, 0.875, 0.5, 0.625, 0.2083, 0.625, 0.25, 0.625, 0.25, 0.625, 0.2083, 0.8125, 0.5, 0.8125, 0.5417, 0.8125, 0.5417, 0.8125, 0.5, 0.8125, 0.5417, 0.875, 0.5417, 0.875, 0.5417, 0.8125, 0.5417, 0.75, 0.5417, 0.8125, 0.5417, 0.8125, 0.5833, 0.75, 0.5833, 0.75, 0.5417, 0.8125, 0.5417, 0.8125, 0.5417, 0.75, 0.5417, 0.8125, 0.5833, 0.75, 0.5833, 0.75, 0.5833, 0.8125, 0.5833, 0.75, 0.5833, 0.75, 0.5417, 0.75, 0.5417, 0.75, 0.5833, 0.75, 0.5417, 0.75, 0.5833, 0.8125, 0.5833, 0.8125, 0.5417, 0.8125, 0.5833, 0.8125, 0.5417, 0.8125, 0.5417, 0.8125, 0.5833, 0.75, 0.5417, 0.75, 0.5833, 0.75, 0.5833, 0.75, 0.5417, 0.8125, 0.5417, 0.75, 0.5417, 0.75, 0.5417, 0.8125, 0.5417, 0.8125, 0.5417, 0.875, 0.5417, 0.875, 0.5833, 0.8125, 0.5833, 0.875, 0.5833, 0.8125, 0.5833, 0.8125, 0.5833, 0.875, 0.5833, 0.625, 0.2083, 0.625, 0.1667, 0.625, 0.1667, 0.625, 0.2083, 0.8125, 0.5417, 0.875, 0.5417, 0.875, 0.5417, 0.8125, 0.5417, 0.8125, 0.5417, 0.8125, 0.5833, 0.875, 0.5833, 0.875, 0.5417, 0.8125, 0.5417, 0.8125, 0.5833, 0.8125, 0.5833, 0.8125, 0.5417, 0.8125, 0.5833, 0.875, 0.5833, 0.875, 0.5833, 0.8125, 0.5833, 0.875, 0.5417, 0.8125, 0.5417, 0.8125, 0.5417, 0.875, 0.5417, 0.75, 0.5833, 0.8125, 0.5833, 0.8125, 0.6667, 0.75, 0.6667, 0.75, 0.6667, 0.75, 0.5833, 0.75, 0.5833, 0.75, 0.6667, 0.75, 0.5833, 0.8125, 0.5833, 0.8125, 0.5833, 0.75, 0.5833, 0.8125, 0.5833, 0.8125, 0.6667, 0.8125, 0.6667, 0.8125, 0.5833, 0.75, 0.5833, 0.75, 0.6667, 0.8125, 0.6667, 0.8125, 0.5833, 0.8125, 0.5833, 0.75, 0.5833, 0.75, 0.5833, 0.8125, 0.5833, 0.75, 0.6667, 0.8125, 0.6667, 0.8125, 0.6667, 0.75, 0.6667, 0.8125, 0.6667, 0.8125, 0.5833, 0.8125, 0.5833, 0.8125, 0.6667, 0.8125, 0.5833, 0.875, 0.5833, 0.875, 0.6667, 0.8125, 0.6667, 0.8125, 0.6667, 0.8125, 0.5833, 0.8125, 0.5833, 0.8125, 0.6667, 0.875, 0.6667, 0.8125, 0.6667, 0.8125, 0.6667, 0.875, 0.6667, 0.625, 0.1667, 0.625, 0.08333, 0.625, 0.08333, 0.625, 0.1667, 0.8125, 0.5833, 0.8125, 0.6667, 0.875, 0.6667, 0.875, 0.5833, 0.8125, 0.5833, 0.8125, 0.6667, 0.8125, 0.6667, 0.8125, 0.5833, 0.625, 0.08333, 0.625, 0.1667, 0.625, 0.1667, 0.625, 0.08333, 0.8125, 0.6667, 0.875, 0.6667, 0.875, 0.6667, 0.8125, 0.6667, 0.8125, 0.6667, 0.875, 0.6667, 0.875, 0.75, 0.8125, 0.75, 0.625, 1.0, 0.625, 0.9375, 0.625, 0.9375, 0.625, 1.0, 0.8125, 0.6667, 0.875, 0.6667, 0.875, 0.6667, 0.8125, 0.6667, 0.8125, 0.75, 0.8125, 0.6667, 0.8125, 0.6667, 0.8125, 0.75, 0.75, 0.6667, 0.8125, 0.6667, 0.8125, 0.75, 0.75, 0.75, 0.625, 0.9375, 0.625, 0.875, 0.625, 0.875, 0.625, 0.9375, 0.75, 0.6667, 0.8125, 0.6667, 0.8125, 0.6667, 0.75, 0.6667, 0.8125, 0.6667, 0.8125, 0.75, 0.8125, 0.75, 0.8125, 0.6667, 0.75, 0.6667, 0.75, 0.75, 0.8125, 0.75, 0.8125, 0.6667, 0.8125, 0.6667, 0.75, 0.6667, 0.75, 0.6667, 0.8125, 0.6667, 0.625, 0.875, 0.625, 0.9375, 0.625, 0.9375, 0.625, 0.875, 0.8125, 0.75, 0.8125, 0.6667, 0.8125, 0.6667, 0.8125, 0.75, 0.8125, 0.6667, 0.8125, 0.75, 0.875, 0.75, 0.875, 0.6667, 0.625, 0.9375, 0.625, 1.0, 0.625, 1.0, 0.625, 0.9375, 0.875, 0.6667, 0.8125, 0.6667, 0.8125, 0.6667, 0.875, 0.6667, 0.8125, 0.6667, 0.8125, 0.75, 0.8125, 0.75, 0.8125, 0.6667, 0.125, 0.5833, 0.125, 0.5833, 0.375, 0.08333, 0.375, 0.08333, 0.375, 0.08333, 0.375, 0.08333, 0.125, 0.6667, 0.375, 0.08333, 0.125, 0.5833, 0.125, 0.6667, 0.375, 0.08333, 0.125, 0.5833])
me_cube_001.materials.append(mat_skintone)
me_cube_001.materials.append(mat_shoe)
me_cube_001.materials.append(mat_pants)
me_cube_001.materials.append(mat_shirt)
me_cube_001.materials.append(mat_hair)
me_cube_001.materials.append(mat_shirt_dark_red)
me_cube_001.materials.append(mat_shoe_black)
me_cube_001.use_remesh_preserve_volume = False
me_cube_001.use_remesh_preserve_attributes = False
me_cube_001.use_mirror_vertex_groups = False
me_cube_001.update()
arm_armature = bpy.data.armatures.new('Armature')  # bones are not reproduced

# ---- objects
ob_light = bpy.data.objects.new('Light', light_light)
ob_camera = bpy.data.objects.new('Camera', cam_camera)
ob_cube_001 = bpy.data.objects.new('Cube.001', me_cube_001)
ob_armature = bpy.data.objects.new('Armature', arm_armature)

# ---- transforms, parenting, visibility, modifiers, constraints
ob_light.location = (4.076, 1.005, 5.904)
ob_light.rotation_euler = (0.6503, 0.05522, 1.866)
ob_light.lock_rotations_4d = False
ob_light.empty_display_type = 'ARROWS'
ob_light.color = (0.0, 0.0, 0.0, 0.0)
ob_light.lineart.crease_threshold = 0.0
ob_camera.location = (7.359, -6.926, 4.958)
ob_camera.rotation_euler = (1.109, 0.0, 0.8149)
ob_camera.lock_rotations_4d = False
ob_camera.empty_display_type = 'ARROWS'
ob_camera.color = (0.0, 0.0, 0.0, 0.0)
ob_camera.display_type = 'WIRE'
ob_camera.lineart.crease_threshold = 0.0
ob_cube_001.parent = ob_armature
ob_cube_001.matrix_parent_inverse = Matrix(((1.0, -0.0, 0.0, -0.03628), (-0.0, 1.0, -0.0, -0.05013), (0.0, -0.0, 1.0, 1.625), (-0.0, 0.0, -0.0, 1.0)))
ob_cube_001.location = (-1.863e-09, -2.328e-10, 3.0)
ob_cube_001.lock_rotations_4d = False
ob_cube_001.empty_display_type = 'ARROWS'
ob_cube_001.lineart.crease_threshold = 0.0
_vg = ob_cube_001.vertex_groups.new(name='Hips')
for _i, _w in zip([30, 31, 32, 33, 34, 76, 77, 78, 79, 80, 81, 82, 83, 84, 85, 87, 112, 113, 114, 115, 116, 170, 171, 172, 173, 174, 216, 217, 218, 219, 220, 221, 223, 248, 249, 251, 252], [0.1551, 0.5283, 0.6208, 0.04386, 0.08299, 0.6506, 0.5071, 0.712, 0.6803, 0.05876, 0.07431, 0.1703, 0.2919, 0.7195, 0.627, 0.005888, 0.02435, 0.0001663, 0.1112, 0.02242, 0.1053, 0.153, 0.5658, 0.1717, 0.03543, 0.08853, 0.6722, 0.6418, 0.04925, 0.0828, 0.1884, 0.6569, 0.05212, 0.006262, 0.0006776, 0.1087, 0.01802]): _vg.add([_i], _w, 'REPLACE')
_vg = ob_cube_001.vertex_groups.new(name='Waist')
for _i, _w in zip([23, 30, 31, 32, 33, 34, 35, 36, 37, 38, 39, 76, 77, 78, 79, 80, 81, 83, 84, 85, 112, 113, 114, 115, 116, 163, 170, 171, 172, 173, 174, 175, 176, 177, 178, 179, 216, 217, 218, 219, 221, 248, 249, 250, 251, 252], [0.03244, 0.6301, 0.1908, 0.2231, 0.573, 0.3192, 0.1282, 0.1282, 0.1455, 0.1302, 0.1118, 0.1258, 0.07328, 0.1987, 0.09586, 0.05643, 0.04707, 0.02696, 0.03581, 0.04024, 0.5582, 0.6297, 0.6323, 0.7228, 0.6981, 0.03386, 0.6745, 0.2322, 0.7807, 0.6697, 0.6414, 0.1501, 0.1348, 0.08235, 0.1543, 0.1444, 0.1208, 0.08622, 0.05305, 0.07166, 0.02996, 0.7083, 0.8848, 0.7107, 0.6806, 0.7551]): _vg.add([_i], _w, 'REPLACE')
_vg = ob_cube_001.vertex_groups.new(name='Chest')
for _i, _w in zip([1, 3, 4, 5, 6, 9, 14, 17, 18, 19, 20, 21, 22, 23, 24, 25, 28, 31, 32, 34, 35, 36, 37, 38, 39, 112, 113, 114, 115, 116, 137, 138, 140, 141, 142, 145, 146, 155, 160, 161, 162, 163, 164, 165, 168, 171, 175, 176, 177, 178, 179, 248, 249, 250, 251, 252], [0.01265, 0.07467, 0.1214, 0.07846, 0.1139, 0.003103, 0.0001319, 0.4753, 0.4882, 0.8228, 0.4108, 0.7937, 0.5691, 0.2599, 0.05325, 0.7912, 0.02713, 0.007753, 0.0131, 0.005949, 0.1169, 0.6625, 0.1754, 0.08721, 0.7695, 0.06842, 0.04093, 0.1151, 0.05085, 0.1311, 0.06826, 0.01017, 0.1211, 0.04011, 0.09917, 0.09526, 0.1824, 0.05036, 0.2812, 0.4865, 0.8278, 0.2609, 0.05781, 0.8404, 0.02228, 0.003718, 0.1099, 0.6683, 0.8293, 0.1714, 0.08126, 0.05047, 0.06815, 0.02336, 0.1127, 0.04216]): _vg.add([_i], _w, 'REPLACE')
_vg = ob_cube_001.vertex_groups.new(name='Neck')
for _i, _w in zip([3, 4, 5, 6, 17, 18, 19, 20, 21, 22, 25, 137, 140, 141, 142, 146, 155, 160, 161, 162], [0.03983, 0.06744, 0.001239, 0.07437, 0.1242, 0.3538, 0.05629, 0.3051, 0.07582, 0.2197, 0.05008, 0.04002, 0.06775, 0.0567, 0.07707, 0.1003, 0.007254, 0.4825, 0.4017, 0.07028]): _vg.add([_i], _w, 'REPLACE')
_vg = ob_cube_001.vertex_groups.new(name='Head')
for _i, _w in zip([0, 1, 2, 3, 4, 5, 6, 7, 8, 9, 10, 11, 12, 13, 14, 15, 16, 17, 18, 19, 20, 21, 22, 25, 117, 118, 119, 120, 121, 122, 123, 124, 125, 126, 127, 128, 129, 130, 131, 132, 133, 134, 135, 136, 137, 138, 139, 140, 141, 142, 143, 144, 145, 146, 147, 148, 149, 150, 151, 152, 153, 154, 155, 156, 157, 158, 159, 160, 161, 162, 253, 254, 255, 256, 257, 258, 259, 260, 261, 262, 263, 264, 265, 266, 267, 268, 269, 270, 271, 272, 273, 274, 275, 276, 277, 278, 279, 280, 281, 282, 283, 284, 285, 286, 287, 288, 289, 290, 291, 292, 293, 294, 295, 296, 297, 298, 299, 300, 301, 302, 303, 304, 305, 306, 307, 308, 309, 310, 311, 312, 313, 314, 315, 316, 317, 318, 319, 320, 321, 322, 323, 324, 325, 326, 327, 328, 329, 330, 331, 332, 333, 334, 335, 336, 337, 338, 339, 340, 341, 342, 343, 344, 345, 346, 347], [0.9954, 0.9575, 0.9908, 0.8752, 0.8062, 0.891, 0.8004, 0.9932, 0.9959, 0.9553, 0.9829, 0.9927, 0.982, 0.985, 0.9581, 0.9901, 0.9741, 0.3731, 0.09736, 0.09582, 0.2694, 0.0256, 0.1969, 0.03812, 0.9878, 0.9827, 0.9849, 0.9954, 0.9845, 0.9865, 0.9887, 0.9866, 0.9829, 0.982, 0.9867, 0.9694, 0.9849, 0.9835, 0.9834, 0.9853, 0.9844, 0.9961, 0.9601, 0.9919, 0.8826, 0.9599, 0.9915, 0.8064, 0.8957, 0.8153, 0.9944, 0.9968, 0.8859, 0.7104, 0.9995, 0.9974, 0.9604, 0.9853, 0.9937, 0.984, 0.9936, 0.9836, 0.9188, 0.9875, 0.9634, 0.9919, 0.9775, 0.2218, 0.06216, 0.002335, 0.9902, 0.9888, 0.9889, 0.9894, 0.9885, 0.9896, 0.9898, 0.99, 0.9892, 0.9888, 0.9894, 0.9891, 0.983, 0.9903, 0.9877, 0.9852, 0.9827, 0.9783, 0.9877, 0.988, 0.9913, 0.9874, 0.9893, 0.9918, 0.9872, 0.9906, 0.9863, 0.9897, 0.9897, 0.989, 0.9903, 0.9925, 0.9931, 0.9924, 0.992, 0.9934, 0.9939, 0.993, 0.9934, 0.9888, 0.9891, 0.9895, 0.9893, 0.9906, 0.9907, 0.991, 0.9908, 0.99, 0.9897, 0.9896, 0.9897, 0.9903, 0.99, 0.99, 0.9903, 0.9879, 0.9881, 0.9883, 0.988, 0.9898, 0.9898, 0.9899, 0.99, 0.9879, 0.9875, 0.9877, 0.9873, 0.9886, 0.9884, 0.9885, 0.9887, 0.9861, 0.9864, 0.9866, 0.9862, 0.989, 0.9892, 0.989, 0.9891, 0.9842, 0.9842, 0.9844, 0.9846, 0.9855, 0.9851, 0.9853, 0.985, 0.9869, 0.9868, 0.9871, 0.987, 0.9884, 0.9884, 0.9881, 0.9882]): _vg.add([_i], _w, 'REPLACE')
_vg = ob_cube_001.vertex_groups.new(name='Shoulder.R')
for _i, _w in zip([18, 21, 23, 24, 25, 26, 27, 28, 29, 30, 33, 34, 35, 36, 37, 38, 39, 44, 112, 113, 114, 115, 165, 177], [0.03985, 0.05101, 0.6496, 0.8644, 0.04813, 0.05529, 0.07691, 0.8105, 0.8476, 0.02643, 0.05581, 0.05621, 0.6864, 0.1439, 0.6283, 0.719, 0.03437, 0.006202, 0.1946, 0.1774, 0.04706, 0.13, 0.05929, 0.02797]): _vg.add([_i], _w, 'REPLACE')
_vg = ob_cube_001.vertex_groups.new(name='UpperArm.R')
for _i, _w in zip([21, 23, 24, 26, 27, 28, 29, 35, 38, 44, 45, 46, 47, 48, 49, 50, 51], [0.02019, 0.001736, 0.05675, 0.9157, 0.9125, 0.1283, 0.1021, 0.001393, 0.005236, 0.8289, 0.8252, 0.894, 0.9649, 0.1764, 0.115, 0.02672, 0.1085]): _vg.add([_i], _w, 'REPLACE')
_vg = ob_cube_001.vertex_groups.new(name='LowerArm.R')
for _i, _w in zip([44, 45, 46, 47, 48, 49, 50, 51, 67, 71], [0.1382, 0.1653, 0.08216, 0.02162, 0.8042, 0.8767, 0.9279, 0.8768, 0.02462, 0.006212]): _vg.add([_i], _w, 'REPLACE')
_vg = ob_cube_001.vertex_groups.new(name='Hand.R')
for _i, _w in zip([40, 41, 42, 43, 50, 52, 53, 54, 55, 56, 57, 58, 59, 60, 61, 62, 63, 64, 65, 66, 67, 68, 69, 70, 71, 72, 73, 74, 75], [0.9958, 0.994, 0.9826, 0.9833, 0.01786, 0.9941, 0.9985, 0.9932, 0.9961, 0.9886, 0.9992, 0.9918, 0.9987, 0.9986, 0.9998, 0.9985, 0.9997, 0.987, 0.984, 0.9825, 0.9626, 0.9792, 0.9758, 0.9769, 0.9718, 0.9995, 0.9998, 0.9995, 0.9998]): _vg.add([_i], _w, 'REPLACE')
_vg = ob_cube_001.vertex_groups.new(name='Shoulder.L')
for _i, _w in zip([25, 39, 161, 162, 163, 164, 165, 166, 167, 168, 169, 170, 173, 174, 175, 176, 177, 178, 179, 184, 248, 250, 251, 252], [0.04362, 0.03222, 0.02307, 0.03272, 0.6531, 0.8531, 0.05927, 0.05596, 0.07756, 0.8257, 0.8669, 0.01736, 0.04401, 0.0359, 0.6949, 0.14, 0.02839, 0.6334, 0.7276, 0.007004, 0.1583, 0.1603, 0.03059, 0.1228]): _vg.add([_i], _w, 'REPLACE')
_vg = ob_cube_001.vertex_groups.new(name='UpperArm.L')
for _i, _w in zip([162, 164, 166, 167, 168, 169, 184, 185, 186, 187, 188, 189, 190, 191], [0.007128, 0.06089, 0.9163, 0.9118, 0.1206, 0.08988, 0.9243, 0.8651, 0.9039, 0.9666, 0.7401, 0.1561, 0.04034, 0.187]): _vg.add([_i], _w, 'REPLACE')
_vg = ob_cube_001.vertex_groups.new(name='LowerArm.L')
for _i, _w in zip([180, 181, 182, 183, 184, 185, 186, 187, 188, 189, 190, 191, 194, 195, 198, 199, 204, 205, 206, 207, 208, 209, 210, 211], [0.001286, 0.05885, 0.111, 0.7851, 0.03744, 0.126, 0.07342, 0.01863, 0.2476, 0.8528, 0.9261, 0.8001, 0.03269, 0.168, 0.0151, 0.01905, 0.0363, 0.02138, 0.06237, 0.06191, 0.05268, 0.05293, 0.05879, 0.05785]): _vg.add([_i], _w, 'REPLACE')
_vg = ob_cube_001.vertex_groups.new(name='Hand.L')
for _i, _w in zip([180, 181, 182, 183, 190, 192, 193, 194, 195, 196, 197, 198, 199, 200, 201, 202, 203, 204, 205, 206, 207, 208, 209, 210, 211, 212, 213, 214, 215], [0.974, 0.9415, 0.8839, 0.2106, 0.007852, 0.9812, 0.9911, 0.9574, 0.8311, 0.9781, 0.9998, 0.967, 0.9653, 0.9969, 1.0, 0.9948, 0.9935, 0.9565, 0.9641, 0.9373, 0.9379, 0.947, 0.9468, 0.941, 0.9419, 0.9989, 0.9995, 0.9982, 0.9986]): _vg.add([_i], _w, 'REPLACE')
_vg = ob_cube_001.vertex_groups.new(name='UpperLeg.R')
for _i, _w in zip([30, 31, 32, 33, 34, 35, 76, 77, 78, 79, 80, 81, 82, 83, 84, 85, 86, 87, 92, 93, 94, 95, 96, 97, 98, 99, 112, 113, 114, 115, 171, 217, 220, 221], [0.1529, 0.2158, 0.07505, 0.2998, 0.5061, 0.002473, 0.1955, 0.3753, 0.0412, 0.1413, 0.8748, 0.8619, 0.7837, 0.6403, 0.1257, 0.2392, 0.9725, 0.9488, 0.9085, 0.8654, 0.7663, 0.8638, 0.07346, 0.1396, 0.08459, 0.2002, 0.1287, 0.1117, 0.07742, 0.05124, 0.02346, 0.0624, 0.0006553, 0.08552]): _vg.add([_i], _w, 'REPLACE')
_vg = ob_cube_001.vertex_groups.new(name='LowerLeg.R')
for _i, _w in zip([88, 89, 90, 91, 92, 93, 94, 95, 96, 97, 98, 99, 100, 101, 102, 103], [0.08454, 0.9308, 0.108, 0.8683, 0.08341, 0.1315, 0.2323, 0.1292, 0.919, 0.8578, 0.9003, 0.7945, 0.04244, 0.5075, 0.06236, 0.5094]): _vg.add([_i], _w, 'REPLACE')
_vg = ob_cube_001.vertex_groups.new(name='Foot.R')
for _i, _w in zip([88, 89, 90, 91, 100, 101, 102, 103, 104, 105, 106, 107, 108, 109, 110, 111], [0.9147, 0.0679, 0.891, 0.1293, 0.9537, 0.4924, 0.9375, 0.4902, 0.9975, 0.9982, 0.9982, 0.9984, 0.99, 0.9908, 0.9943, 0.9925]): _vg.add([_i], _w, 'REPLACE')
_vg = ob_cube_001.vertex_groups.new(name='UpperLeg.L')
for _i, _w in zip([32, 77, 78, 79, 83, 84, 85, 170, 171, 173, 174, 216, 217, 218, 219, 220, 221, 222, 223, 228, 229, 230, 231, 232, 233, 234, 235, 248, 250, 251, 252], [0.02498, 0.001087, 0.02882, 0.06233, 0.01173, 0.1147, 0.08376, 0.117, 0.1218, 0.2194, 0.1928, 0.1792, 0.1922, 0.8898, 0.8281, 0.7606, 0.2172, 0.9665, 0.9205, 0.8981, 0.8972, 0.7776, 0.8379, 0.06641, 0.1632, 0.0665, 0.1891, 0.03865, 0.0629, 0.02275, 0.0172]): _vg.add([_i], _w, 'REPLACE')
_vg = ob_cube_001.vertex_groups.new(name='LowerLeg.L')
for _i, _w in zip([224, 225, 226, 227, 228, 229, 230, 231, 232, 233, 234, 235, 236, 237, 238, 239], [0.1006, 0.9022, 0.09116, 0.8948, 0.09156, 0.1003, 0.2226, 0.1475, 0.9269, 0.832, 0.9217, 0.807, 0.05922, 0.5079, 0.04472, 0.5131]): _vg.add([_i], _w, 'REPLACE')
_vg = ob_cube_001.vertex_groups.new(name='Foot.L')
for _i, _w in zip([224, 225, 226, 227, 236, 237, 238, 239, 240, 241, 242, 243, 244, 245, 246, 247], [0.8985, 0.09565, 0.9082, 0.1035, 0.9406, 0.4918, 0.9526, 0.4867, 0.9982, 0.9969, 0.9991, 0.9976, 0.9924, 0.9949, 0.9914, 0.9893]): _vg.add([_i], _w, 'REPLACE')
_vg = ob_cube_001.vertex_groups.new(name='ElbowPoint.R')
_vg = ob_cube_001.vertex_groups.new(name='ElbowPoint.L')
_vg = ob_cube_001.vertex_groups.new(name='KneePoint.R')
_vg = ob_cube_001.vertex_groups.new(name='KneePoint.L')
_m = ob_cube_001.modifiers.new('Solidify', 'SOLIDIFY')
_m.thickness = 0.13
_m.nonmanifold_merge_threshold = 0.0003
_m = ob_cube_001.modifiers.new('Solidify.001', 'SOLIDIFY')
_m.nonmanifold_merge_threshold = 0.0003
_m = ob_cube_001.modifiers.new('Armature', 'ARMATURE')
_m = ob_cube_001.modifiers.new('Cloth', 'CLOTH')
_m = ob_cube_001.modifiers.new('Armature.001', 'ARMATURE')
_m.object = ob_armature
ob_armature.location = (0.03628, 0.05013, -1.625)
ob_armature.show_in_front = True
ob_armature.lineart.crease_threshold = 0.0

# ---- collection membership
col_collection.objects.link(ob_light)
col_collection.objects.link(ob_camera)
col_collection.objects.link(ob_cube_001)
col_collection.objects.link(ob_armature)

# ---- scene / render settings (as saved in the file)
scene.camera = ob_camera
scene.frame_start = 1; scene.frame_end = 250; scene.frame_set(52)
scene.render.engine = 'BLENDER_EEVEE_NEXT'
scene.cycles.use_denoising = False
scene.cycles.samples = 128
scene.cycles.sampling_pattern = 'TABULATED_SOBOL'
scene.cycles.use_adaptive_sampling = False
scene.cycles.use_light_tree = False
scene.view_settings.view_transform = 'Filmic'
bpy.context.view_layer.update()
